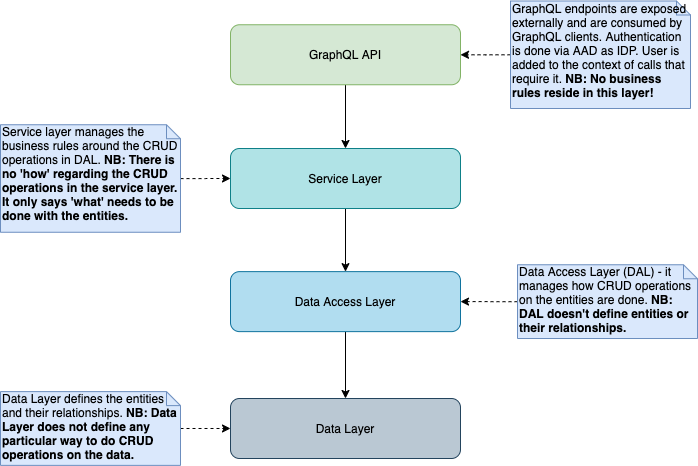

The diagram above was exported from draw.io. Its source (the exported page's mxGraphModel, read from the mxfile embedded in the PNG):
<mxGraphModel dx="2066" dy="1265" grid="1" gridSize="10" guides="1" tooltips="1" connect="1" arrows="1" fold="1" page="1" pageScale="1" pageWidth="827" pageHeight="1169" math="0" shadow="0">
  <root>
    <mxCell id="0" />
    <mxCell id="1" parent="0" />
    <mxCell id="PqU0sPwPN421UQqO-yu9-5" style="edgeStyle=orthogonalEdgeStyle;rounded=0;orthogonalLoop=1;jettySize=auto;html=1;exitX=0.5;exitY=1;exitDx=0;exitDy=0;" edge="1" parent="1" source="PqU0sPwPN421UQqO-yu9-1" target="PqU0sPwPN421UQqO-yu9-2">
      <mxGeometry relative="1" as="geometry" />
    </mxCell>
    <mxCell id="PqU0sPwPN421UQqO-yu9-1" value="GraphQL API" style="rounded=1;whiteSpace=wrap;html=1;fillColor=#d5e8d4;strokeColor=#82b366;" vertex="1" parent="1">
      <mxGeometry x="295" y="216.25" width="230" height="60" as="geometry" />
    </mxCell>
    <mxCell id="PqU0sPwPN421UQqO-yu9-7" style="edgeStyle=orthogonalEdgeStyle;rounded=0;orthogonalLoop=1;jettySize=auto;html=1;exitX=0.5;exitY=1;exitDx=0;exitDy=0;entryX=0.5;entryY=0;entryDx=0;entryDy=0;" edge="1" parent="1" source="PqU0sPwPN421UQqO-yu9-2" target="PqU0sPwPN421UQqO-yu9-6">
      <mxGeometry relative="1" as="geometry" />
    </mxCell>
    <mxCell id="PqU0sPwPN421UQqO-yu9-2" value="Service Layer" style="rounded=1;whiteSpace=wrap;html=1;fillColor=#b0e3e6;strokeColor=#0e8088;" vertex="1" parent="1">
      <mxGeometry x="295" y="340" width="230" height="60" as="geometry" />
    </mxCell>
    <mxCell id="PqU0sPwPN421UQqO-yu9-9" style="edgeStyle=orthogonalEdgeStyle;rounded=0;orthogonalLoop=1;jettySize=auto;html=1;exitX=0.5;exitY=1;exitDx=0;exitDy=0;entryX=0.5;entryY=0;entryDx=0;entryDy=0;" edge="1" parent="1" source="PqU0sPwPN421UQqO-yu9-6" target="PqU0sPwPN421UQqO-yu9-8">
      <mxGeometry relative="1" as="geometry" />
    </mxCell>
    <mxCell id="PqU0sPwPN421UQqO-yu9-6" value="Data Access Layer" style="rounded=1;whiteSpace=wrap;html=1;fillColor=#b1ddf0;strokeColor=#10739e;" vertex="1" parent="1">
      <mxGeometry x="295" y="463.13" width="230" height="60" as="geometry" />
    </mxCell>
    <mxCell id="PqU0sPwPN421UQqO-yu9-8" value="Data Layer" style="rounded=1;whiteSpace=wrap;html=1;fillColor=#bac8d3;strokeColor=#23445d;" vertex="1" parent="1">
      <mxGeometry x="295" y="590" width="230" height="60" as="geometry" />
    </mxCell>
    <mxCell id="PqU0sPwPN421UQqO-yu9-14" value="" style="edgeStyle=orthogonalEdgeStyle;rounded=0;orthogonalLoop=1;jettySize=auto;html=1;dashed=1;" edge="1" parent="1" source="PqU0sPwPN421UQqO-yu9-10" target="PqU0sPwPN421UQqO-yu9-1">
      <mxGeometry relative="1" as="geometry" />
    </mxCell>
    <mxCell id="PqU0sPwPN421UQqO-yu9-10" value="GraphQL endpoints are exposed externally and are consumed by GraphQL clients. Authentication is done via AAD as IDP. User is added to the context of calls that require it. &lt;b&gt;NB:&lt;/b&gt;&amp;nbsp;&lt;b&gt;No business rules reside in this layer!&lt;br&gt;&lt;/b&gt;" style="shape=note;whiteSpace=wrap;html=1;size=14;verticalAlign=top;align=left;spacingTop=-6;fillColor=#dae8fc;strokeColor=#6c8ebf;" vertex="1" parent="1">
      <mxGeometry x="575" y="192.5" width="180" height="107.5" as="geometry" />
    </mxCell>
    <mxCell id="PqU0sPwPN421UQqO-yu9-15" value="" style="edgeStyle=orthogonalEdgeStyle;rounded=0;orthogonalLoop=1;jettySize=auto;html=1;dashed=1;" edge="1" parent="1" source="PqU0sPwPN421UQqO-yu9-11" target="PqU0sPwPN421UQqO-yu9-2">
      <mxGeometry relative="1" as="geometry" />
    </mxCell>
    <mxCell id="PqU0sPwPN421UQqO-yu9-11" value="Service layer manages the business rules around the CRUD operations in DAL.&amp;nbsp;&lt;b&gt;NB:&lt;/b&gt;&amp;nbsp;&lt;b&gt;There is no 'how' regarding the CRUD operations in the service layer. It only says 'what' needs to be done with the entities.&amp;nbsp;&lt;br&gt;&lt;/b&gt;" style="shape=note;whiteSpace=wrap;html=1;size=14;verticalAlign=top;align=left;spacingTop=-6;fillColor=#dae8fc;strokeColor=#6c8ebf;" vertex="1" parent="1">
      <mxGeometry x="65" y="316.25" width="180" height="107.5" as="geometry" />
    </mxCell>
    <mxCell id="PqU0sPwPN421UQqO-yu9-17" value="" style="edgeStyle=orthogonalEdgeStyle;rounded=0;orthogonalLoop=1;jettySize=auto;html=1;dashed=1;" edge="1" parent="1" source="PqU0sPwPN421UQqO-yu9-16" target="PqU0sPwPN421UQqO-yu9-6">
      <mxGeometry relative="1" as="geometry" />
    </mxCell>
    <mxCell id="PqU0sPwPN421UQqO-yu9-16" value="Data Access Layer (DAL) - it manages how CRUD operations on the entities are done.&amp;nbsp;&lt;b&gt;NB: DAL doesn't define entities or their relationships.&lt;/b&gt;&lt;b&gt;&amp;nbsp;&lt;br&gt;&lt;/b&gt;" style="shape=note;whiteSpace=wrap;html=1;size=14;verticalAlign=top;align=left;spacingTop=-6;fillColor=#dae8fc;strokeColor=#6c8ebf;" vertex="1" parent="1">
      <mxGeometry x="582" y="456.26" width="180" height="73.75" as="geometry" />
    </mxCell>
    <mxCell id="PqU0sPwPN421UQqO-yu9-19" value="" style="edgeStyle=orthogonalEdgeStyle;rounded=0;orthogonalLoop=1;jettySize=auto;html=1;dashed=1;" edge="1" parent="1" source="PqU0sPwPN421UQqO-yu9-18" target="PqU0sPwPN421UQqO-yu9-8">
      <mxGeometry relative="1" as="geometry" />
    </mxCell>
    <mxCell id="PqU0sPwPN421UQqO-yu9-18" value="Data Layer defines the entities and their relationships.&amp;nbsp;&lt;b&gt;NB: Data Layer does not define any particular way to do CRUD operations on the data.&lt;/b&gt;&lt;b&gt;&lt;br&gt;&lt;/b&gt;" style="shape=note;whiteSpace=wrap;html=1;size=14;verticalAlign=top;align=left;spacingTop=-6;fillColor=#dae8fc;strokeColor=#6c8ebf;" vertex="1" parent="1">
      <mxGeometry x="65" y="583.12" width="180" height="73.75" as="geometry" />
    </mxCell>
  </root>
</mxGraphModel>